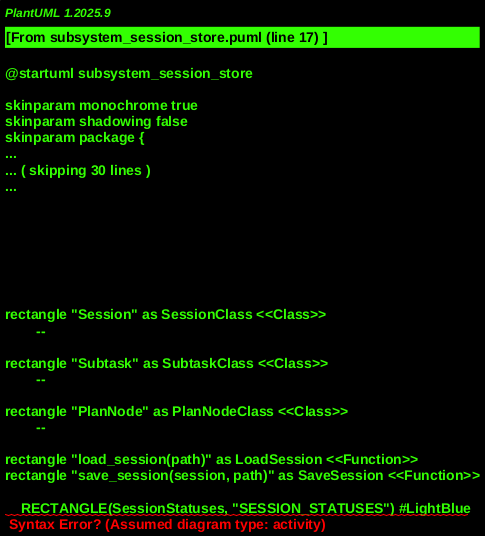

The diagram above was rendered by PlantUML. Its source (embedded in the PNG):
@startuml subsystem_session_store
!include _shared.puml

' MODULE: SessionModel, "maestro/session_model.py"
rectangle "Session" as SessionClass <<Class>>
        --

rectangle "Subtask" as SubtaskClass <<Class>>
        --

rectangle "PlanNode" as PlanNodeClass <<Class>>
        --

rectangle "load_session(path)" as LoadSession <<Function>>
rectangle "save_session(session, path)" as SaveSession <<Function>>

    RECTANGLE(SessionStatuses, "SESSION_STATUSES") #LightBlue
    RECTANGLE(SubtaskStatuses, "SUBTASK_STATUSES") #LightBlue

' MODULE: StandardLib, "Standard Libraries"
rectangle "json.load()" as JsonLoad <<Function>>
rectangle "json.dump()" as JsonDump <<Function>>
rectangle "open()" as Open <<Function>>

rectangle "Session JSON File" as SessionJsonFile <<Data Store>>
rectangle "Operating System (FS)" as OperatingSystem <<Data Store>>

' Relationships between classes
SessionClass "1" *-- "0..*" SubtaskClass : contains
SessionClass "1" *-- "0..*" PlanNodeClass : manages

' Load Session Flow
LoadSession --> Open : "Reads file"
LoadSession --> JsonLoad : "Parses JSON"
LoadSession --> SessionClass.from_dict : "Deserializes to Session obj"
SessionClass.from_dict --> SubtaskClass.from_dict : "Deserializes subtasks"
SessionClass.from_dict --> PlanNodeClass.from_dict : "Deserializes plan nodes"

JsonLoad -[dashed]-> SessionJsonFile : "Reads content"
Open -[dashed]-> OperatingSystem : "Accesses file system"

' Save Session Flow
SaveSession --> SessionClass.to_dict : "Serializes Session obj to dict"
SessionClass.to_dict --> SubtaskClass.to_dict : "Serializes subtasks"
SessionClass.to_dict --> PlanNodeClass.to_dict : "Serializes plan nodes"
SaveSession --> JsonDump : "Writes dict as JSON"
SaveSession --> Open : "Opens file"

JsonDump --[#Red,dashed]-> SessionJsonFile : "Writes content"
Open --[#Red,dashed]-> OperatingSystem : "Accesses file system"

' Validation gates
SessionClass.from_dict -[#Blue]-> SessionJsonFile : "Implicit Key/Schema Validation"
SessionClass.from_dict -[#Blue]-> SessionJsonFile : "Backward Compatibility Logic"
LoadSession -[#Blue]-> SessionJsonFile : "File existence (FileNotFoundError)"
LoadSession -[#Blue]-> SessionJsonFile : "JSON format (json.JSONDecodeError)"

@enduml